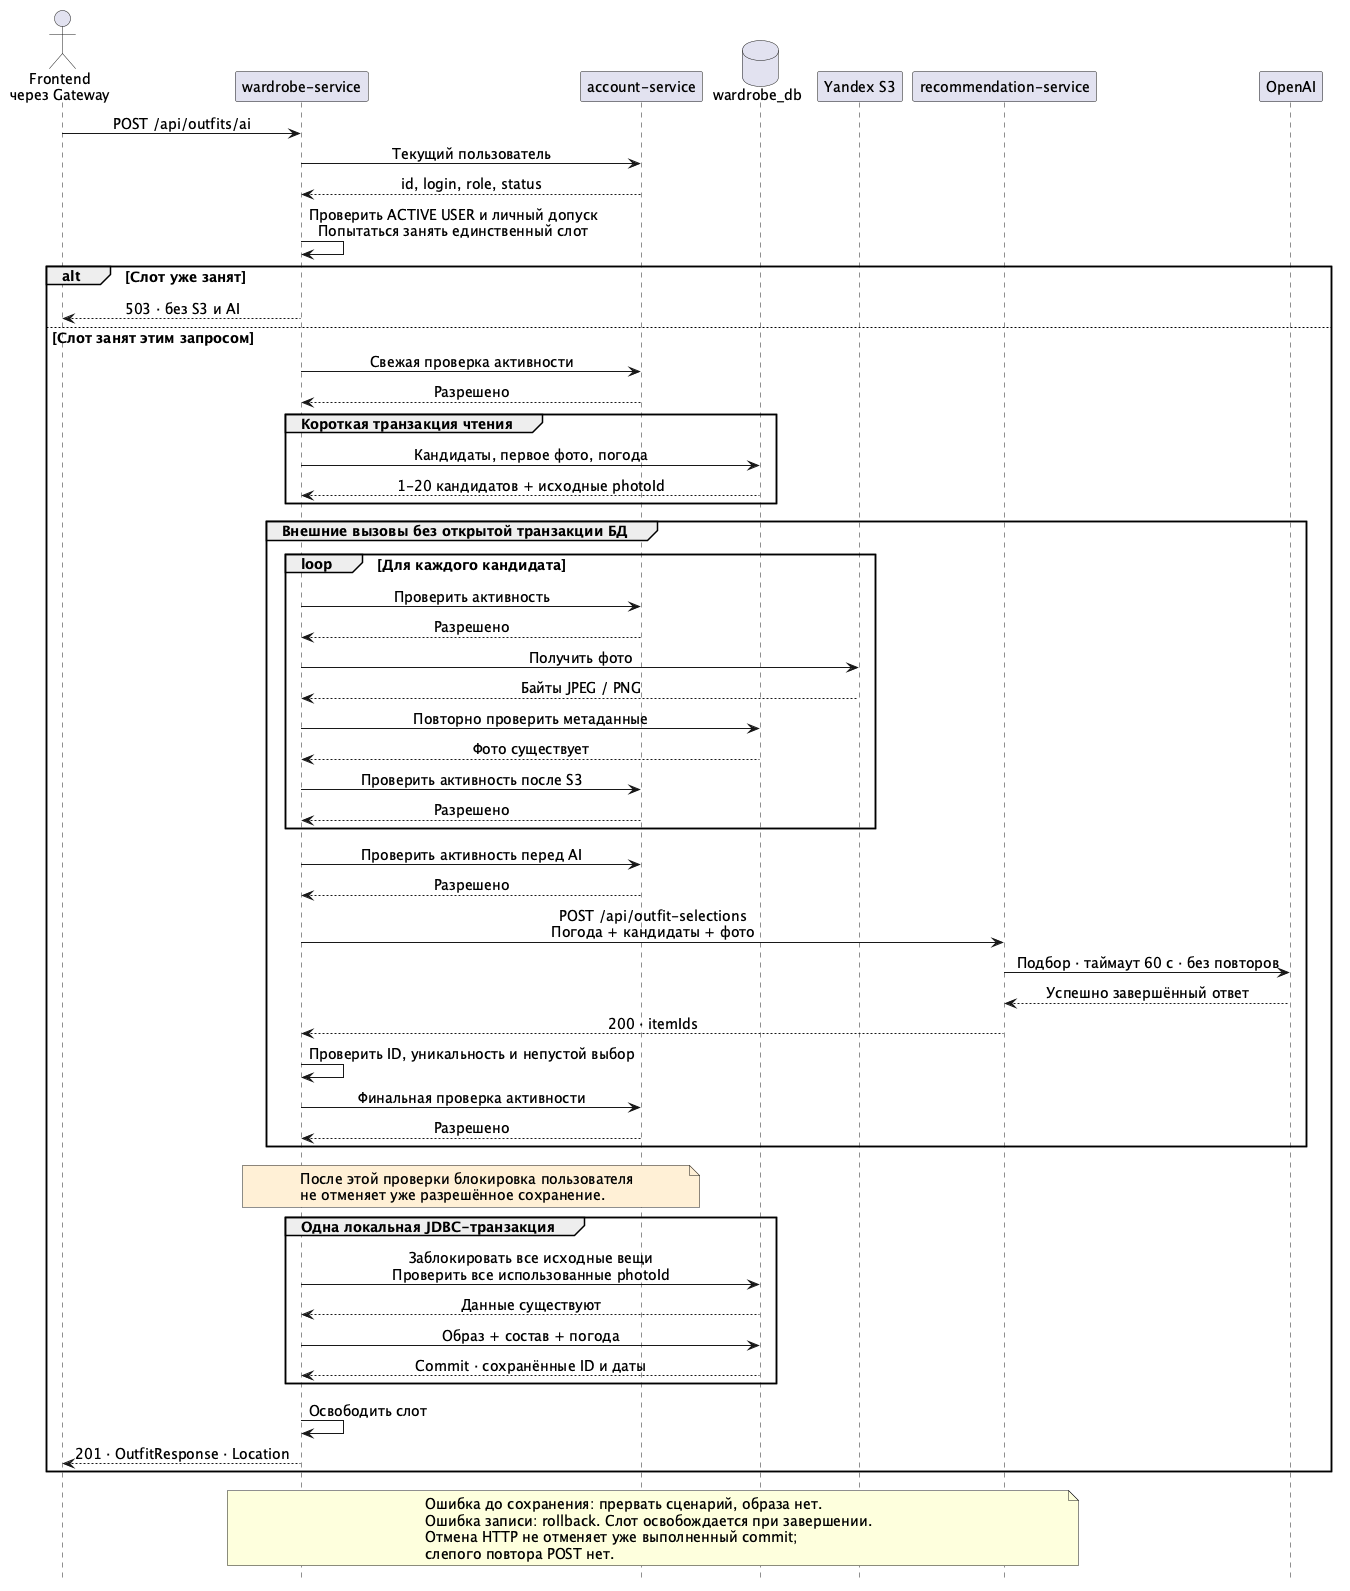

The diagram above was rendered by PlantUML. Its source (embedded in the PNG):
@startuml ai-selection
skinparam backgroundColor #FFFFFF
skinparam defaultFontName SansSerif
skinparam defaultFontSize 14
skinparam shadowing false
skinparam sequenceMessageAlign center
skinparam responseMessageBelowArrow true
hide footbox

actor "Frontend\nчерез Gateway" as client
participant "wardrobe-service" as wardrobe
participant "account-service" as account
database "wardrobe_db" as db
participant "Yandex S3" as s3
participant "recommendation-service" as recommendation
participant "OpenAI" as ai

client -> wardrobe : POST /api/outfits/ai
wardrobe -> account : Текущий пользователь
account --> wardrobe : id, login, role, status
wardrobe -> wardrobe : Проверить ACTIVE USER и личный допуск\nПопытаться занять единственный слот

alt Слот уже занят
  wardrobe --> client : 503 · без S3 и AI
else Слот занят этим запросом
  wardrobe -> account : Свежая проверка активности
  account --> wardrobe : Разрешено
  group Короткая транзакция чтения
    wardrobe -> db : Кандидаты, первое фото, погода
    db --> wardrobe : 1-20 кандидатов + исходные photoId
  end

  group Внешние вызовы без открытой транзакции БД
    loop Для каждого кандидата
      wardrobe -> account : Проверить активность
      account --> wardrobe : Разрешено
      wardrobe -> s3 : Получить фото
      s3 --> wardrobe : Байты JPEG / PNG
      wardrobe -> db : Повторно проверить метаданные
      db --> wardrobe : Фото существует
      wardrobe -> account : Проверить активность после S3
      account --> wardrobe : Разрешено
    end
    wardrobe -> account : Проверить активность перед AI
    account --> wardrobe : Разрешено
    wardrobe -> recommendation : POST /api/outfit-selections\nПогода + кандидаты + фото
    recommendation -> ai : Подбор · таймаут 60 с · без повторов
    ai --> recommendation : Успешно завершённый ответ
    recommendation --> wardrobe : 200 · itemIds
    wardrobe -> wardrobe : Проверить ID, уникальность и непустой выбор
    wardrobe -> account : Финальная проверка активности
    account --> wardrobe : Разрешено
  end

  note over wardrobe, account #FFF0D6
    После этой проверки блокировка пользователя
    не отменяет уже разрешённое сохранение.
  end note

  group Одна локальная JDBC-транзакция
    wardrobe -> db : Заблокировать все исходные вещи\nПроверить все использованные photoId
    db --> wardrobe : Данные существуют
    wardrobe -> db : Образ + состав + погода
    db --> wardrobe : Commit · сохранённые ID и даты
  end
  wardrobe -> wardrobe : Освободить слот
  wardrobe --> client : 201 · OutfitResponse · Location
end

note over wardrobe, recommendation
  Ошибка до сохранения: прервать сценарий, образа нет.
  Ошибка записи: rollback. Слот освобождается при завершении.
  Отмена HTTP не отменяет уже выполненный commit;
  слепого повтора POST нет.
end note
@enduml